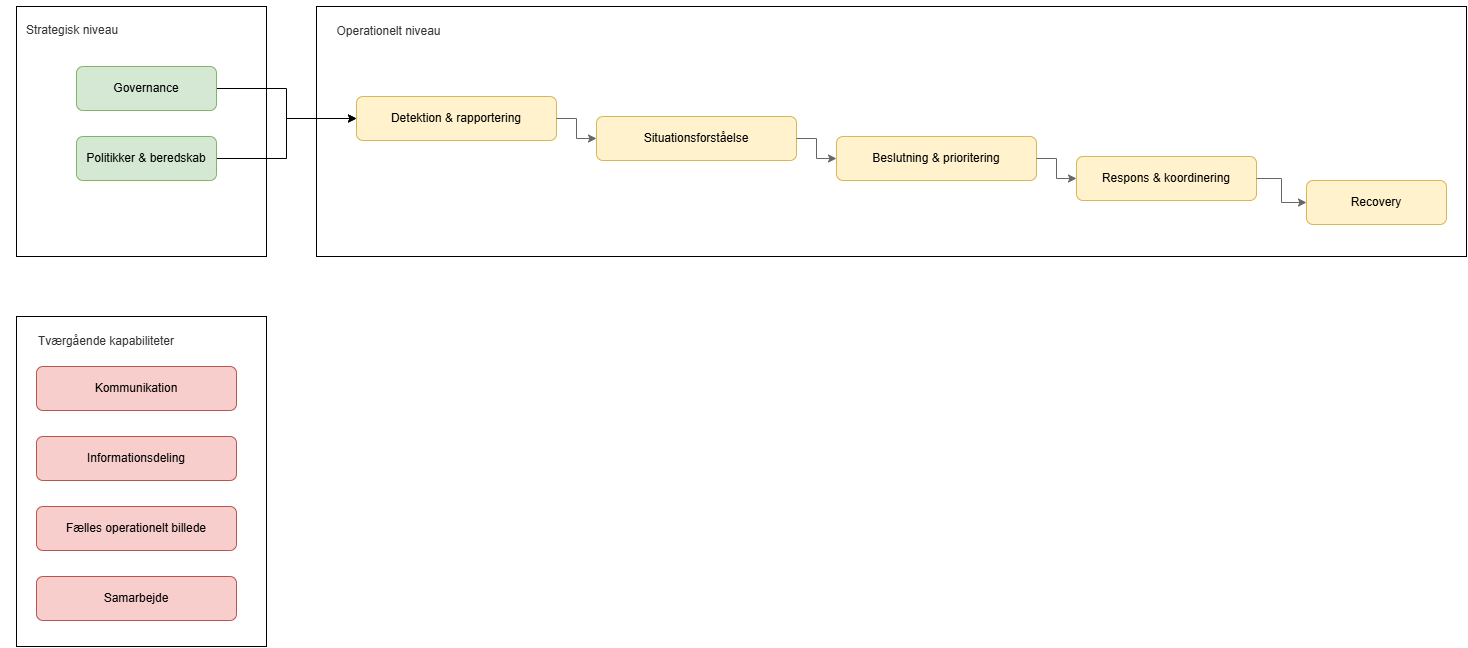

The diagram above was exported from draw.io. Its source (the exported page's mxGraphModel, read from the mxfile embedded in the PNG):
<mxGraphModel dx="1937" dy="1203" grid="1" gridSize="10" guides="1" tooltips="1" connect="1" arrows="1" fold="1" page="1" pageScale="1" pageWidth="1654" pageHeight="1169" math="0" shadow="0">
  <root>
    <mxCell id="0" />
    <mxCell id="1" parent="0" />
    <mxCell id="2" parent="1" style="rounded=0;whiteSpace=wrap;html=1;" value="" vertex="1">
      <mxGeometry height="330" width="250" x="20" y="370" as="geometry" />
    </mxCell>
    <mxCell id="3" parent="1" style="rounded=0;whiteSpace=wrap;html=1;" value="" vertex="1">
      <mxGeometry height="250" width="1150" x="320" y="60" as="geometry" />
    </mxCell>
    <mxCell id="4" parent="1" style="whiteSpace=wrap;html=1;aspect=fixed;" value="" vertex="1">
      <mxGeometry height="250" width="250" x="20" y="60" as="geometry" />
    </mxCell>
    <mxCell id="5" parent="1" style="points=[[0,0],[0.25,0],[0.5,0],[0.75,0],[1,0],[1,0.25],[1,0.5],[1,0.75],[1,1],[0.75,1],[0.5,1],[0.25,1],[0,1],[0,0.75],[0,0.5],[0,0.25]];shape=mxgraph.lean_mapping.electronic_info_flow_edge;whiteSpace=wrap;html=1;swimlane=1;startSize=20;fontSize=12;fillColor=#f5f5f5;strokeColor=#666666;fontColor=#333333;align=left;verticalAlign=top;spacingLeft=8;" value="Strategisk niveau" vertex="1">
      <mxGeometry height="30" width="220" x="20" y="70" as="geometry" />
    </mxCell>
    <mxCell id="6" edge="1" parent="1" source="7" style="edgeStyle=orthogonalEdgeStyle;rounded=0;orthogonalLoop=1;jettySize=auto;html=1;" target="10">
      <mxGeometry relative="1" as="geometry" />
    </mxCell>
    <mxCell id="7" parent="1" style="rounded=1;whiteSpace=wrap;html=1;fillColor=#d5e8d4;strokeColor=#82b366;fontSize=12;" value="Governance" vertex="1">
      <mxGeometry height="44" width="140" x="80" y="120" as="geometry" />
    </mxCell>
    <mxCell id="8" edge="1" parent="1" source="9" style="edgeStyle=orthogonalEdgeStyle;rounded=0;orthogonalLoop=1;jettySize=auto;html=1;" target="10">
      <mxGeometry relative="1" as="geometry" />
    </mxCell>
    <mxCell id="9" parent="1" style="rounded=1;whiteSpace=wrap;html=1;fillColor=#d5e8d4;strokeColor=#82b366;fontSize=12;" value="Politikker &amp; beredskab" vertex="1">
      <mxGeometry height="44" width="140" x="80" y="190" as="geometry" />
    </mxCell>
    <mxCell id="10" parent="1" style="rounded=1;whiteSpace=wrap;html=1;fillColor=#fff2cc;strokeColor=#d6b656;fontSize=12;" value="Detektion &amp; rapportering" vertex="1">
      <mxGeometry height="44" width="200" x="360" y="150" as="geometry" />
    </mxCell>
    <mxCell id="11" parent="1" style="rounded=1;whiteSpace=wrap;html=1;fillColor=#fff2cc;strokeColor=#d6b656;fontSize=12;" value="Situationsforståelse" vertex="1">
      <mxGeometry height="44" width="200" x="600" y="170" as="geometry" />
    </mxCell>
    <mxCell id="12" parent="1" style="rounded=1;whiteSpace=wrap;html=1;fillColor=#fff2cc;strokeColor=#d6b656;fontSize=12;" value="Beslutning &amp; prioritering" vertex="1">
      <mxGeometry height="44" width="200" x="840" y="190" as="geometry" />
    </mxCell>
    <mxCell id="13" parent="1" style="rounded=1;whiteSpace=wrap;html=1;fillColor=#fff2cc;strokeColor=#d6b656;fontSize=12;" value="Respons &amp; koordinering" vertex="1">
      <mxGeometry height="44" width="180" x="1080" y="210" as="geometry" />
    </mxCell>
    <mxCell id="14" parent="1" style="rounded=1;whiteSpace=wrap;html=1;fillColor=#fff2cc;strokeColor=#d6b656;fontSize=12;" value="Recovery" vertex="1">
      <mxGeometry height="44" width="140" x="1310" y="234" as="geometry" />
    </mxCell>
    <mxCell id="15" parent="1" style="rounded=1;whiteSpace=wrap;html=1;fillColor=#f8cecc;strokeColor=#b85450;fontSize=12;" value="Kommunikation" vertex="1">
      <mxGeometry height="44" width="200" x="40" y="420" as="geometry" />
    </mxCell>
    <mxCell id="16" parent="1" style="rounded=1;whiteSpace=wrap;html=1;fillColor=#f8cecc;strokeColor=#b85450;fontSize=12;" value="Informationsdeling" vertex="1">
      <mxGeometry height="44" width="200" x="40" y="490" as="geometry" />
    </mxCell>
    <mxCell id="17" parent="1" style="rounded=1;whiteSpace=wrap;html=1;fillColor=#f8cecc;strokeColor=#b85450;fontSize=12;" value="Fælles operationelt billede" vertex="1">
      <mxGeometry height="44" width="200" x="40" y="560" as="geometry" />
    </mxCell>
    <mxCell id="18" parent="1" style="rounded=1;whiteSpace=wrap;html=1;fillColor=#f8cecc;strokeColor=#b85450;fontSize=12;" value="Samarbejde" vertex="1">
      <mxGeometry height="44" width="200" x="40" y="630" as="geometry" />
    </mxCell>
    <mxCell id="19" edge="1" parent="1" source="10" style="edgeStyle=orthogonalEdgeStyle;rounded=0;orthogonalLoop=1;jettySize=auto;exitX=1;exitY=0.5;exitDx=0;exitDy=0;entryX=0;entryY=0.5;entryDx=0;entryDy=0;strokeColor=#666666;" target="11" value="">
      <mxGeometry relative="1" as="geometry" />
    </mxCell>
    <mxCell id="20" edge="1" parent="1" source="11" style="edgeStyle=orthogonalEdgeStyle;rounded=0;orthogonalLoop=1;jettySize=auto;exitX=1;exitY=0.5;exitDx=0;exitDy=0;entryX=0;entryY=0.5;entryDx=0;entryDy=0;strokeColor=#666666;" target="12" value="">
      <mxGeometry relative="1" as="geometry" />
    </mxCell>
    <mxCell id="21" edge="1" parent="1" source="12" style="edgeStyle=orthogonalEdgeStyle;rounded=0;orthogonalLoop=1;jettySize=auto;exitX=1;exitY=0.5;exitDx=0;exitDy=0;entryX=0;entryY=0.5;entryDx=0;entryDy=0;strokeColor=#666666;" target="13" value="">
      <mxGeometry relative="1" as="geometry" />
    </mxCell>
    <mxCell id="22" edge="1" parent="1" source="13" style="edgeStyle=orthogonalEdgeStyle;rounded=0;orthogonalLoop=1;jettySize=auto;exitX=1;exitY=0.5;exitDx=0;exitDy=0;entryX=0;entryY=0.5;entryDx=0;entryDy=0;strokeColor=#666666;" target="14" value="">
      <mxGeometry relative="1" as="geometry" />
    </mxCell>
    <mxCell id="23" parent="1" style="text;html=1;whiteSpace=wrap;strokeColor=none;fillColor=none;align=center;verticalAlign=middle;rounded=0;" value="&lt;span style=&quot;color: rgb(51, 51, 51); text-align: left;&quot;&gt;Tværgående kapabiliteter&lt;/span&gt;" vertex="1">
      <mxGeometry height="30" width="170" x="25" y="380" as="geometry" />
    </mxCell>
    <mxCell id="24" parent="1" style="text;html=1;whiteSpace=wrap;strokeColor=none;fillColor=none;align=center;verticalAlign=middle;rounded=0;" value="&lt;span style=&quot;color: rgb(51, 51, 51); text-align: left;&quot;&gt;Operationelt niveau&lt;/span&gt;" vertex="1">
      <mxGeometry height="30" width="135" x="325" y="70" as="geometry" />
    </mxCell>
  </root>
</mxGraphModel>